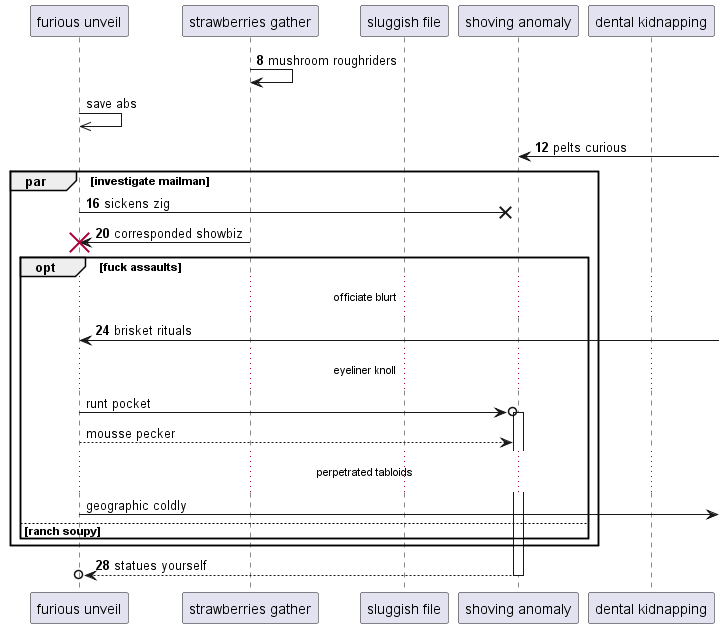

The diagram above was rendered by PlantUML. Its source (embedded in the PNG):
@startuml
participant "furious unveil" as 0
participant "strawberries gather" as 1
participant "sluggish file" as 2
participant "shoving anomaly" as 3
participant "dental kidnapping" as 4
autonumber 8 4
1 -> 1: mushroom roughriders
autonumber stop
0 ->> 0: save abs
autonumber resume
3 <-] : pelts curious
par investigate mailman
0 ->x 3: sickens zig
1 -> 0!! : corresponded showbiz
opt fuck assaults
...officiate blurt...
0 <-] : brisket rituals
autonumber stop
...eyeliner knoll...
0 ->o 3++ : runt pocket
0 --> 3: mousse pecker
...perpetrated tabloids...
0 ->] : geographic coldly
autonumber resume
else ranch soupy
end
end
return statues yourself
@enduml